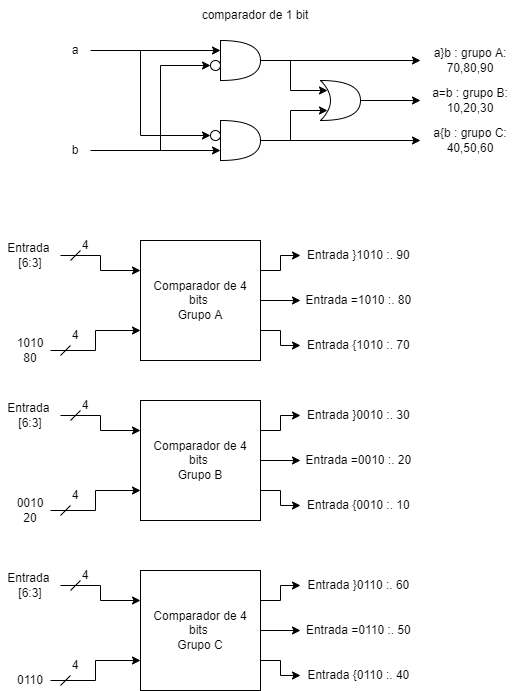

The diagram above was exported from draw.io. Its source (the exported page's mxGraphModel, read from the mxfile embedded in the PNG):
<mxGraphModel dx="1283" dy="643" grid="1" gridSize="10" guides="1" tooltips="1" connect="1" arrows="1" fold="1" page="1" pageScale="1" pageWidth="1654" pageHeight="1169" math="0" shadow="0">
  <root>
    <mxCell id="0" />
    <mxCell id="1" parent="0" />
    <mxCell id="7BCSXVdeuc_QSIavOkb4-1" value="comparador de 1 bit" style="text;html=1;strokeColor=none;fillColor=none;align=center;verticalAlign=middle;whiteSpace=wrap;rounded=0;" vertex="1" parent="1">
      <mxGeometry x="320" y="40" width="150" height="30" as="geometry" />
    </mxCell>
    <mxCell id="7BCSXVdeuc_QSIavOkb4-13" style="edgeStyle=orthogonalEdgeStyle;rounded=0;orthogonalLoop=1;jettySize=auto;html=1;exitX=1;exitY=0.5;exitDx=0;exitDy=0;exitPerimeter=0;entryX=0;entryY=0.5;entryDx=0;entryDy=0;" edge="1" parent="1" source="7BCSXVdeuc_QSIavOkb4-2" target="7BCSXVdeuc_QSIavOkb4-19">
      <mxGeometry relative="1" as="geometry">
        <mxPoint x="520" y="100" as="targetPoint" />
      </mxGeometry>
    </mxCell>
    <mxCell id="7BCSXVdeuc_QSIavOkb4-2" value="" style="shape=or;whiteSpace=wrap;html=1;" vertex="1" parent="1">
      <mxGeometry x="360" y="80" width="40" height="40" as="geometry" />
    </mxCell>
    <mxCell id="7BCSXVdeuc_QSIavOkb4-14" style="edgeStyle=orthogonalEdgeStyle;rounded=0;orthogonalLoop=1;jettySize=auto;html=1;exitX=1;exitY=0.5;exitDx=0;exitDy=0;exitPerimeter=0;entryX=0;entryY=0.5;entryDx=0;entryDy=0;" edge="1" parent="1" source="7BCSXVdeuc_QSIavOkb4-3" target="7BCSXVdeuc_QSIavOkb4-20">
      <mxGeometry relative="1" as="geometry">
        <mxPoint x="520" y="180" as="targetPoint" />
      </mxGeometry>
    </mxCell>
    <mxCell id="7BCSXVdeuc_QSIavOkb4-3" value="" style="shape=or;whiteSpace=wrap;html=1;" vertex="1" parent="1">
      <mxGeometry x="360" y="160" width="40" height="40" as="geometry" />
    </mxCell>
    <mxCell id="7BCSXVdeuc_QSIavOkb4-15" style="edgeStyle=orthogonalEdgeStyle;rounded=0;orthogonalLoop=1;jettySize=auto;html=1;exitX=0.175;exitY=0.75;exitDx=0;exitDy=0;exitPerimeter=0;entryX=0.175;entryY=0.75;entryDx=0;entryDy=0;entryPerimeter=0;" edge="1" parent="1" target="7BCSXVdeuc_QSIavOkb4-4">
      <mxGeometry relative="1" as="geometry">
        <mxPoint x="420" y="180" as="sourcePoint" />
        <Array as="points">
          <mxPoint x="430" y="180" />
          <mxPoint x="430" y="150" />
        </Array>
      </mxGeometry>
    </mxCell>
    <mxCell id="7BCSXVdeuc_QSIavOkb4-16" style="edgeStyle=orthogonalEdgeStyle;rounded=0;orthogonalLoop=1;jettySize=auto;html=1;exitX=0.175;exitY=0.25;exitDx=0;exitDy=0;exitPerimeter=0;entryX=0.175;entryY=0.25;entryDx=0;entryDy=0;entryPerimeter=0;" edge="1" parent="1" target="7BCSXVdeuc_QSIavOkb4-4">
      <mxGeometry relative="1" as="geometry">
        <mxPoint x="420" y="100" as="sourcePoint" />
        <Array as="points">
          <mxPoint x="430" y="100" />
          <mxPoint x="430" y="130" />
        </Array>
      </mxGeometry>
    </mxCell>
    <mxCell id="7BCSXVdeuc_QSIavOkb4-17" style="edgeStyle=orthogonalEdgeStyle;rounded=0;orthogonalLoop=1;jettySize=auto;html=1;exitX=1;exitY=0.5;exitDx=0;exitDy=0;exitPerimeter=0;" edge="1" parent="1" source="7BCSXVdeuc_QSIavOkb4-4" target="7BCSXVdeuc_QSIavOkb4-18">
      <mxGeometry relative="1" as="geometry">
        <mxPoint x="520" y="140" as="targetPoint" />
      </mxGeometry>
    </mxCell>
    <mxCell id="7BCSXVdeuc_QSIavOkb4-4" value="" style="shape=xor;whiteSpace=wrap;html=1;" vertex="1" parent="1">
      <mxGeometry x="460" y="120" width="40" height="40" as="geometry" />
    </mxCell>
    <mxCell id="7BCSXVdeuc_QSIavOkb4-8" style="edgeStyle=orthogonalEdgeStyle;rounded=0;orthogonalLoop=1;jettySize=auto;html=1;exitX=1;exitY=0.5;exitDx=0;exitDy=0;entryX=0;entryY=0.25;entryDx=0;entryDy=0;entryPerimeter=0;" edge="1" parent="1" source="7BCSXVdeuc_QSIavOkb4-5" target="7BCSXVdeuc_QSIavOkb4-2">
      <mxGeometry relative="1" as="geometry" />
    </mxCell>
    <mxCell id="7BCSXVdeuc_QSIavOkb4-5" value="a" style="text;html=1;strokeColor=none;fillColor=none;align=center;verticalAlign=middle;whiteSpace=wrap;rounded=0;" vertex="1" parent="1">
      <mxGeometry x="200" y="80" width="30" height="20" as="geometry" />
    </mxCell>
    <mxCell id="7BCSXVdeuc_QSIavOkb4-7" style="edgeStyle=orthogonalEdgeStyle;rounded=0;orthogonalLoop=1;jettySize=auto;html=1;exitX=1;exitY=0.5;exitDx=0;exitDy=0;entryX=0;entryY=0.75;entryDx=0;entryDy=0;entryPerimeter=0;" edge="1" parent="1" source="7BCSXVdeuc_QSIavOkb4-6" target="7BCSXVdeuc_QSIavOkb4-3">
      <mxGeometry relative="1" as="geometry" />
    </mxCell>
    <mxCell id="7BCSXVdeuc_QSIavOkb4-6" value="b" style="text;html=1;strokeColor=none;fillColor=none;align=center;verticalAlign=middle;whiteSpace=wrap;rounded=0;" vertex="1" parent="1">
      <mxGeometry x="200" y="180" width="30" height="20" as="geometry" />
    </mxCell>
    <mxCell id="7BCSXVdeuc_QSIavOkb4-12" style="edgeStyle=orthogonalEdgeStyle;rounded=0;orthogonalLoop=1;jettySize=auto;html=1;exitX=0;exitY=0.5;exitDx=0;exitDy=0;entryX=0;entryY=0.5;entryDx=0;entryDy=0;" edge="1" parent="1" target="7BCSXVdeuc_QSIavOkb4-9">
      <mxGeometry relative="1" as="geometry">
        <mxPoint x="300" y="190" as="sourcePoint" />
        <Array as="points">
          <mxPoint x="300" y="105" />
        </Array>
      </mxGeometry>
    </mxCell>
    <mxCell id="7BCSXVdeuc_QSIavOkb4-9" value="" style="ellipse;whiteSpace=wrap;html=1;aspect=fixed;" vertex="1" parent="1">
      <mxGeometry x="350" y="100" width="10" height="10" as="geometry" />
    </mxCell>
    <mxCell id="7BCSXVdeuc_QSIavOkb4-11" style="edgeStyle=orthogonalEdgeStyle;rounded=0;orthogonalLoop=1;jettySize=auto;html=1;exitX=0;exitY=0.5;exitDx=0;exitDy=0;entryX=0;entryY=0.5;entryDx=0;entryDy=0;" edge="1" parent="1" target="7BCSXVdeuc_QSIavOkb4-10">
      <mxGeometry relative="1" as="geometry">
        <mxPoint x="280" y="90" as="sourcePoint" />
        <Array as="points">
          <mxPoint x="280" y="175" />
        </Array>
      </mxGeometry>
    </mxCell>
    <mxCell id="7BCSXVdeuc_QSIavOkb4-10" value="" style="ellipse;whiteSpace=wrap;html=1;aspect=fixed;" vertex="1" parent="1">
      <mxGeometry x="350" y="170" width="10" height="10" as="geometry" />
    </mxCell>
    <mxCell id="7BCSXVdeuc_QSIavOkb4-18" value="a=b : grupo B: 10,20,30" style="text;html=1;strokeColor=none;fillColor=none;align=center;verticalAlign=middle;whiteSpace=wrap;rounded=0;" vertex="1" parent="1">
      <mxGeometry x="560" y="125" width="100" height="30" as="geometry" />
    </mxCell>
    <mxCell id="7BCSXVdeuc_QSIavOkb4-19" value="a}b : grupo A: 70,80,90" style="text;html=1;strokeColor=none;fillColor=none;align=center;verticalAlign=middle;whiteSpace=wrap;rounded=0;" vertex="1" parent="1">
      <mxGeometry x="560" y="85" width="100" height="30" as="geometry" />
    </mxCell>
    <mxCell id="7BCSXVdeuc_QSIavOkb4-20" value="a{b : grupo C: 40,50,60" style="text;html=1;strokeColor=none;fillColor=none;align=center;verticalAlign=middle;whiteSpace=wrap;rounded=0;" vertex="1" parent="1">
      <mxGeometry x="560" y="165" width="100" height="30" as="geometry" />
    </mxCell>
    <mxCell id="7BCSXVdeuc_QSIavOkb4-39" style="edgeStyle=orthogonalEdgeStyle;rounded=0;orthogonalLoop=1;jettySize=auto;html=1;exitX=1;exitY=0.75;exitDx=0;exitDy=0;entryX=0;entryY=0.5;entryDx=0;entryDy=0;" edge="1" parent="1" source="7BCSXVdeuc_QSIavOkb4-21" target="7BCSXVdeuc_QSIavOkb4-36">
      <mxGeometry relative="1" as="geometry" />
    </mxCell>
    <mxCell id="7BCSXVdeuc_QSIavOkb4-40" style="edgeStyle=orthogonalEdgeStyle;rounded=0;orthogonalLoop=1;jettySize=auto;html=1;exitX=1;exitY=0.5;exitDx=0;exitDy=0;entryX=0;entryY=0.5;entryDx=0;entryDy=0;" edge="1" parent="1" source="7BCSXVdeuc_QSIavOkb4-21" target="7BCSXVdeuc_QSIavOkb4-37">
      <mxGeometry relative="1" as="geometry" />
    </mxCell>
    <mxCell id="7BCSXVdeuc_QSIavOkb4-41" style="edgeStyle=orthogonalEdgeStyle;rounded=0;orthogonalLoop=1;jettySize=auto;html=1;exitX=1;exitY=0.25;exitDx=0;exitDy=0;entryX=0;entryY=0.5;entryDx=0;entryDy=0;" edge="1" parent="1" source="7BCSXVdeuc_QSIavOkb4-21" target="7BCSXVdeuc_QSIavOkb4-35">
      <mxGeometry relative="1" as="geometry" />
    </mxCell>
    <mxCell id="7BCSXVdeuc_QSIavOkb4-21" value="Comparador de 4 bits&amp;nbsp;&lt;br&gt;Grupo A" style="whiteSpace=wrap;html=1;aspect=fixed;" vertex="1" parent="1">
      <mxGeometry x="280" y="280" width="120" height="120" as="geometry" />
    </mxCell>
    <mxCell id="7BCSXVdeuc_QSIavOkb4-24" style="edgeStyle=orthogonalEdgeStyle;rounded=0;orthogonalLoop=1;jettySize=auto;html=1;exitX=1;exitY=0.5;exitDx=0;exitDy=0;entryX=0;entryY=0.25;entryDx=0;entryDy=0;" edge="1" parent="1" source="7BCSXVdeuc_QSIavOkb4-22" target="7BCSXVdeuc_QSIavOkb4-21">
      <mxGeometry relative="1" as="geometry" />
    </mxCell>
    <mxCell id="7BCSXVdeuc_QSIavOkb4-22" value="Entrada&amp;nbsp;&lt;br&gt;[6:3]" style="text;html=1;strokeColor=none;fillColor=none;align=center;verticalAlign=middle;whiteSpace=wrap;rounded=0;" vertex="1" parent="1">
      <mxGeometry x="140" y="280" width="60" height="30" as="geometry" />
    </mxCell>
    <mxCell id="7BCSXVdeuc_QSIavOkb4-25" value="" style="endArrow=none;html=1;rounded=0;" edge="1" parent="1">
      <mxGeometry width="50" height="50" relative="1" as="geometry">
        <mxPoint x="210" y="300" as="sourcePoint" />
        <mxPoint x="220" y="290" as="targetPoint" />
      </mxGeometry>
    </mxCell>
    <mxCell id="7BCSXVdeuc_QSIavOkb4-26" value="4" style="text;html=1;strokeColor=none;fillColor=none;align=center;verticalAlign=middle;whiteSpace=wrap;rounded=0;" vertex="1" parent="1">
      <mxGeometry x="220" y="280" width="10" height="10" as="geometry" />
    </mxCell>
    <mxCell id="7BCSXVdeuc_QSIavOkb4-28" style="edgeStyle=orthogonalEdgeStyle;rounded=0;orthogonalLoop=1;jettySize=auto;html=1;exitX=1;exitY=0.5;exitDx=0;exitDy=0;entryX=0;entryY=0.75;entryDx=0;entryDy=0;" edge="1" parent="1" source="7BCSXVdeuc_QSIavOkb4-27" target="7BCSXVdeuc_QSIavOkb4-21">
      <mxGeometry relative="1" as="geometry" />
    </mxCell>
    <mxCell id="7BCSXVdeuc_QSIavOkb4-27" value="1010&lt;br&gt;80" style="text;html=1;strokeColor=none;fillColor=none;align=center;verticalAlign=middle;whiteSpace=wrap;rounded=0;" vertex="1" parent="1">
      <mxGeometry x="150" y="380" width="40" height="20" as="geometry" />
    </mxCell>
    <mxCell id="7BCSXVdeuc_QSIavOkb4-29" value="" style="endArrow=none;html=1;rounded=0;" edge="1" parent="1">
      <mxGeometry width="50" height="50" relative="1" as="geometry">
        <mxPoint x="200" y="394.99999999999994" as="sourcePoint" />
        <mxPoint x="210" y="384.99999999999994" as="targetPoint" />
      </mxGeometry>
    </mxCell>
    <mxCell id="7BCSXVdeuc_QSIavOkb4-30" value="4" style="text;html=1;strokeColor=none;fillColor=none;align=center;verticalAlign=middle;whiteSpace=wrap;rounded=0;" vertex="1" parent="1">
      <mxGeometry x="210" y="370" width="10" height="10" as="geometry" />
    </mxCell>
    <mxCell id="7BCSXVdeuc_QSIavOkb4-35" value="Entrada }1010 :. 90&amp;nbsp;" style="text;html=1;strokeColor=none;fillColor=none;align=center;verticalAlign=middle;whiteSpace=wrap;rounded=0;" vertex="1" parent="1">
      <mxGeometry x="440" y="280" width="120" height="30" as="geometry" />
    </mxCell>
    <mxCell id="7BCSXVdeuc_QSIavOkb4-36" value="Entrada {1010 :. 70&amp;nbsp;" style="text;html=1;strokeColor=none;fillColor=none;align=center;verticalAlign=middle;whiteSpace=wrap;rounded=0;" vertex="1" parent="1">
      <mxGeometry x="440" y="370" width="120" height="30" as="geometry" />
    </mxCell>
    <mxCell id="7BCSXVdeuc_QSIavOkb4-37" value="Entrada =1010 :. 80&amp;nbsp;" style="text;html=1;strokeColor=none;fillColor=none;align=center;verticalAlign=middle;whiteSpace=wrap;rounded=0;" vertex="1" parent="1">
      <mxGeometry x="440" y="325" width="120" height="30" as="geometry" />
    </mxCell>
    <mxCell id="7BCSXVdeuc_QSIavOkb4-42" style="edgeStyle=orthogonalEdgeStyle;rounded=0;orthogonalLoop=1;jettySize=auto;html=1;exitX=1;exitY=0.75;exitDx=0;exitDy=0;entryX=0;entryY=0.5;entryDx=0;entryDy=0;" edge="1" parent="1" source="7BCSXVdeuc_QSIavOkb4-45" target="7BCSXVdeuc_QSIavOkb4-55">
      <mxGeometry relative="1" as="geometry" />
    </mxCell>
    <mxCell id="7BCSXVdeuc_QSIavOkb4-43" style="edgeStyle=orthogonalEdgeStyle;rounded=0;orthogonalLoop=1;jettySize=auto;html=1;exitX=1;exitY=0.5;exitDx=0;exitDy=0;entryX=0;entryY=0.5;entryDx=0;entryDy=0;" edge="1" parent="1" source="7BCSXVdeuc_QSIavOkb4-45" target="7BCSXVdeuc_QSIavOkb4-56">
      <mxGeometry relative="1" as="geometry" />
    </mxCell>
    <mxCell id="7BCSXVdeuc_QSIavOkb4-44" style="edgeStyle=orthogonalEdgeStyle;rounded=0;orthogonalLoop=1;jettySize=auto;html=1;exitX=1;exitY=0.25;exitDx=0;exitDy=0;entryX=0;entryY=0.5;entryDx=0;entryDy=0;" edge="1" parent="1" source="7BCSXVdeuc_QSIavOkb4-45" target="7BCSXVdeuc_QSIavOkb4-54">
      <mxGeometry relative="1" as="geometry" />
    </mxCell>
    <mxCell id="7BCSXVdeuc_QSIavOkb4-45" value="Comparador de 4 bits&amp;nbsp;&lt;br&gt;Grupo B" style="whiteSpace=wrap;html=1;aspect=fixed;" vertex="1" parent="1">
      <mxGeometry x="280" y="440" width="120" height="120" as="geometry" />
    </mxCell>
    <mxCell id="7BCSXVdeuc_QSIavOkb4-46" style="edgeStyle=orthogonalEdgeStyle;rounded=0;orthogonalLoop=1;jettySize=auto;html=1;exitX=1;exitY=0.5;exitDx=0;exitDy=0;entryX=0;entryY=0.25;entryDx=0;entryDy=0;" edge="1" parent="1" source="7BCSXVdeuc_QSIavOkb4-47" target="7BCSXVdeuc_QSIavOkb4-45">
      <mxGeometry relative="1" as="geometry" />
    </mxCell>
    <mxCell id="7BCSXVdeuc_QSIavOkb4-47" value="Entrada&amp;nbsp;&lt;br&gt;[6:3]" style="text;html=1;strokeColor=none;fillColor=none;align=center;verticalAlign=middle;whiteSpace=wrap;rounded=0;" vertex="1" parent="1">
      <mxGeometry x="140" y="440" width="60" height="30" as="geometry" />
    </mxCell>
    <mxCell id="7BCSXVdeuc_QSIavOkb4-48" value="" style="endArrow=none;html=1;rounded=0;" edge="1" parent="1">
      <mxGeometry width="50" height="50" relative="1" as="geometry">
        <mxPoint x="210" y="460" as="sourcePoint" />
        <mxPoint x="220" y="450" as="targetPoint" />
      </mxGeometry>
    </mxCell>
    <mxCell id="7BCSXVdeuc_QSIavOkb4-49" value="4" style="text;html=1;strokeColor=none;fillColor=none;align=center;verticalAlign=middle;whiteSpace=wrap;rounded=0;" vertex="1" parent="1">
      <mxGeometry x="220" y="440" width="10" height="10" as="geometry" />
    </mxCell>
    <mxCell id="7BCSXVdeuc_QSIavOkb4-50" style="edgeStyle=orthogonalEdgeStyle;rounded=0;orthogonalLoop=1;jettySize=auto;html=1;exitX=1;exitY=0.5;exitDx=0;exitDy=0;entryX=0;entryY=0.75;entryDx=0;entryDy=0;" edge="1" parent="1" source="7BCSXVdeuc_QSIavOkb4-51" target="7BCSXVdeuc_QSIavOkb4-45">
      <mxGeometry relative="1" as="geometry" />
    </mxCell>
    <mxCell id="7BCSXVdeuc_QSIavOkb4-51" value="0010&lt;br&gt;20" style="text;html=1;strokeColor=none;fillColor=none;align=center;verticalAlign=middle;whiteSpace=wrap;rounded=0;" vertex="1" parent="1">
      <mxGeometry x="150" y="540" width="40" height="20" as="geometry" />
    </mxCell>
    <mxCell id="7BCSXVdeuc_QSIavOkb4-52" value="" style="endArrow=none;html=1;rounded=0;" edge="1" parent="1">
      <mxGeometry width="50" height="50" relative="1" as="geometry">
        <mxPoint x="200" y="555" as="sourcePoint" />
        <mxPoint x="210" y="545" as="targetPoint" />
      </mxGeometry>
    </mxCell>
    <mxCell id="7BCSXVdeuc_QSIavOkb4-53" value="4" style="text;html=1;strokeColor=none;fillColor=none;align=center;verticalAlign=middle;whiteSpace=wrap;rounded=0;" vertex="1" parent="1">
      <mxGeometry x="210" y="530" width="10" height="10" as="geometry" />
    </mxCell>
    <mxCell id="7BCSXVdeuc_QSIavOkb4-54" value="Entrada }0010 :. 30&amp;nbsp;" style="text;html=1;strokeColor=none;fillColor=none;align=center;verticalAlign=middle;whiteSpace=wrap;rounded=0;" vertex="1" parent="1">
      <mxGeometry x="440" y="440" width="120" height="30" as="geometry" />
    </mxCell>
    <mxCell id="7BCSXVdeuc_QSIavOkb4-55" value="Entrada {0010 :. 10&amp;nbsp;" style="text;html=1;strokeColor=none;fillColor=none;align=center;verticalAlign=middle;whiteSpace=wrap;rounded=0;" vertex="1" parent="1">
      <mxGeometry x="440" y="530" width="120" height="30" as="geometry" />
    </mxCell>
    <mxCell id="7BCSXVdeuc_QSIavOkb4-56" value="Entrada =0010 :. 20&amp;nbsp;" style="text;html=1;strokeColor=none;fillColor=none;align=center;verticalAlign=middle;whiteSpace=wrap;rounded=0;" vertex="1" parent="1">
      <mxGeometry x="440" y="485" width="120" height="30" as="geometry" />
    </mxCell>
    <mxCell id="7BCSXVdeuc_QSIavOkb4-57" style="edgeStyle=orthogonalEdgeStyle;rounded=0;orthogonalLoop=1;jettySize=auto;html=1;exitX=1;exitY=0.75;exitDx=0;exitDy=0;entryX=0;entryY=0.5;entryDx=0;entryDy=0;" edge="1" parent="1" source="7BCSXVdeuc_QSIavOkb4-60" target="7BCSXVdeuc_QSIavOkb4-70">
      <mxGeometry relative="1" as="geometry" />
    </mxCell>
    <mxCell id="7BCSXVdeuc_QSIavOkb4-58" style="edgeStyle=orthogonalEdgeStyle;rounded=0;orthogonalLoop=1;jettySize=auto;html=1;exitX=1;exitY=0.5;exitDx=0;exitDy=0;entryX=0;entryY=0.5;entryDx=0;entryDy=0;" edge="1" parent="1" source="7BCSXVdeuc_QSIavOkb4-60" target="7BCSXVdeuc_QSIavOkb4-71">
      <mxGeometry relative="1" as="geometry" />
    </mxCell>
    <mxCell id="7BCSXVdeuc_QSIavOkb4-59" style="edgeStyle=orthogonalEdgeStyle;rounded=0;orthogonalLoop=1;jettySize=auto;html=1;exitX=1;exitY=0.25;exitDx=0;exitDy=0;entryX=0;entryY=0.5;entryDx=0;entryDy=0;" edge="1" parent="1" source="7BCSXVdeuc_QSIavOkb4-60" target="7BCSXVdeuc_QSIavOkb4-69">
      <mxGeometry relative="1" as="geometry" />
    </mxCell>
    <mxCell id="7BCSXVdeuc_QSIavOkb4-60" value="Comparador de 4 bits&amp;nbsp;&lt;br&gt;Grupo C" style="whiteSpace=wrap;html=1;aspect=fixed;" vertex="1" parent="1">
      <mxGeometry x="280" y="610" width="120" height="120" as="geometry" />
    </mxCell>
    <mxCell id="7BCSXVdeuc_QSIavOkb4-61" style="edgeStyle=orthogonalEdgeStyle;rounded=0;orthogonalLoop=1;jettySize=auto;html=1;exitX=1;exitY=0.5;exitDx=0;exitDy=0;entryX=0;entryY=0.25;entryDx=0;entryDy=0;" edge="1" parent="1" source="7BCSXVdeuc_QSIavOkb4-62" target="7BCSXVdeuc_QSIavOkb4-60">
      <mxGeometry relative="1" as="geometry" />
    </mxCell>
    <mxCell id="7BCSXVdeuc_QSIavOkb4-62" value="Entrada&amp;nbsp;&lt;br&gt;[6:3]" style="text;html=1;strokeColor=none;fillColor=none;align=center;verticalAlign=middle;whiteSpace=wrap;rounded=0;" vertex="1" parent="1">
      <mxGeometry x="140" y="610" width="60" height="30" as="geometry" />
    </mxCell>
    <mxCell id="7BCSXVdeuc_QSIavOkb4-63" value="" style="endArrow=none;html=1;rounded=0;" edge="1" parent="1">
      <mxGeometry width="50" height="50" relative="1" as="geometry">
        <mxPoint x="210" y="630" as="sourcePoint" />
        <mxPoint x="220" y="620" as="targetPoint" />
      </mxGeometry>
    </mxCell>
    <mxCell id="7BCSXVdeuc_QSIavOkb4-64" value="4" style="text;html=1;strokeColor=none;fillColor=none;align=center;verticalAlign=middle;whiteSpace=wrap;rounded=0;" vertex="1" parent="1">
      <mxGeometry x="220" y="610" width="10" height="10" as="geometry" />
    </mxCell>
    <mxCell id="7BCSXVdeuc_QSIavOkb4-65" style="edgeStyle=orthogonalEdgeStyle;rounded=0;orthogonalLoop=1;jettySize=auto;html=1;exitX=1;exitY=0.5;exitDx=0;exitDy=0;entryX=0;entryY=0.75;entryDx=0;entryDy=0;" edge="1" parent="1" source="7BCSXVdeuc_QSIavOkb4-66" target="7BCSXVdeuc_QSIavOkb4-60">
      <mxGeometry relative="1" as="geometry" />
    </mxCell>
    <mxCell id="7BCSXVdeuc_QSIavOkb4-66" value="0110" style="text;html=1;strokeColor=none;fillColor=none;align=center;verticalAlign=middle;whiteSpace=wrap;rounded=0;" vertex="1" parent="1">
      <mxGeometry x="150" y="710" width="40" height="20" as="geometry" />
    </mxCell>
    <mxCell id="7BCSXVdeuc_QSIavOkb4-67" value="" style="endArrow=none;html=1;rounded=0;" edge="1" parent="1">
      <mxGeometry width="50" height="50" relative="1" as="geometry">
        <mxPoint x="200" y="725" as="sourcePoint" />
        <mxPoint x="210" y="715" as="targetPoint" />
      </mxGeometry>
    </mxCell>
    <mxCell id="7BCSXVdeuc_QSIavOkb4-68" value="4" style="text;html=1;strokeColor=none;fillColor=none;align=center;verticalAlign=middle;whiteSpace=wrap;rounded=0;" vertex="1" parent="1">
      <mxGeometry x="210" y="700" width="10" height="10" as="geometry" />
    </mxCell>
    <mxCell id="7BCSXVdeuc_QSIavOkb4-69" value="Entrada }0110 :. 60&amp;nbsp;" style="text;html=1;strokeColor=none;fillColor=none;align=center;verticalAlign=middle;whiteSpace=wrap;rounded=0;" vertex="1" parent="1">
      <mxGeometry x="440" y="610" width="120" height="30" as="geometry" />
    </mxCell>
    <mxCell id="7BCSXVdeuc_QSIavOkb4-70" value="Entrada {0110 :. 40&amp;nbsp;" style="text;html=1;strokeColor=none;fillColor=none;align=center;verticalAlign=middle;whiteSpace=wrap;rounded=0;" vertex="1" parent="1">
      <mxGeometry x="440" y="700" width="120" height="30" as="geometry" />
    </mxCell>
    <mxCell id="7BCSXVdeuc_QSIavOkb4-71" value="Entrada =0110 :. 50&amp;nbsp;" style="text;html=1;strokeColor=none;fillColor=none;align=center;verticalAlign=middle;whiteSpace=wrap;rounded=0;" vertex="1" parent="1">
      <mxGeometry x="440" y="655" width="120" height="30" as="geometry" />
    </mxCell>
  </root>
</mxGraphModel>